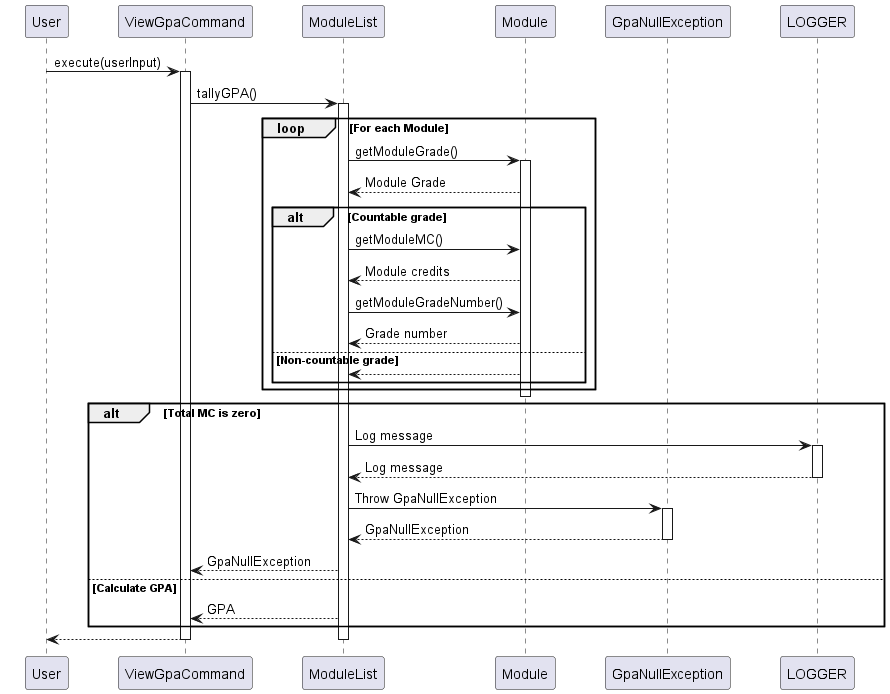

The diagram above was rendered by PlantUML. Its source (embedded in the PNG):
@startuml
skinparam participantPadding 20

participant User
participant ViewGpaCommand
participant ModuleList
participant Module
participant GpaNullException
participant LOGGER

User -> ViewGpaCommand: execute(userInput)
activate ViewGpaCommand

ViewGpaCommand -> ModuleList: tallyGPA()
activate ModuleList

Loop For each Module
    ModuleList -> Module: getModuleGrade()
    activate Module
    Module --> ModuleList: Module Grade
    alt Countable grade
        ModuleList -> Module: getModuleMC()
        Module --> ModuleList: Module credits
        ModuleList -> Module: getModuleGradeNumber()
        Module --> ModuleList: Grade number
    else Non-countable grade
        Module --> ModuleList
    end
end
    deactivate Module
    alt Total MC is zero
        ModuleList -> LOGGER: Log message
        activate LOGGER
        LOGGER --> ModuleList: Log message
        deactivate LOGGER
        ModuleList -> GpaNullException: Throw GpaNullException
        activate GpaNullException
        GpaNullException --> ModuleList: GpaNullException
        deactivate GpaNullException
        ModuleList --> ViewGpaCommand: GpaNullException
    else Calculate GPA
        ModuleList --> ViewGpaCommand: GPA
    end

ViewGpaCommand --> User

deactivate ViewGpaCommand
deactivate ModuleList
@enduml